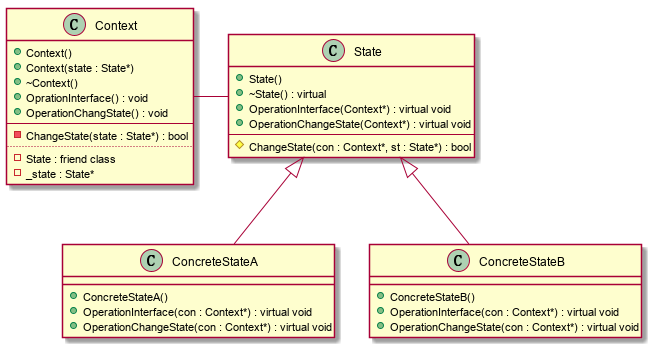

The diagram above was rendered by PlantUML. Its source (embedded in the PNG):
@startuml State

class State{
    + State()
    + ~State() : virtual
    + OperationInterface(Context*) : virtual void 
    + OperationChangeState(Context*) : virtual void
    --
    # ChangeState(con : Context*, st : State*) : bool
}

class ConcreteStateA{
    + ConcreteStateA()
    + OperationInterface(con : Context*) : virtual void
    + OperationChangeState(con : Context*) : virtual void
}

class ConcreteStateB{
    + ConcreteStateB()
    + OperationInterface(con : Context*) : virtual void
    + OperationChangeState(con : Context*) : virtual void
}

class Context{
    + Context()
    + Context(state : State*)
    + ~Context()
    + OprationInterface() : void
    + OperationChangState() : void
    --
    - ChangeState(state : State*) : bool
    ..
    - State : friend class
    - _state : State*
}

ConcreteStateA -up-|> State
ConcreteStateB -up-|> State

Context -right- State

@enduml